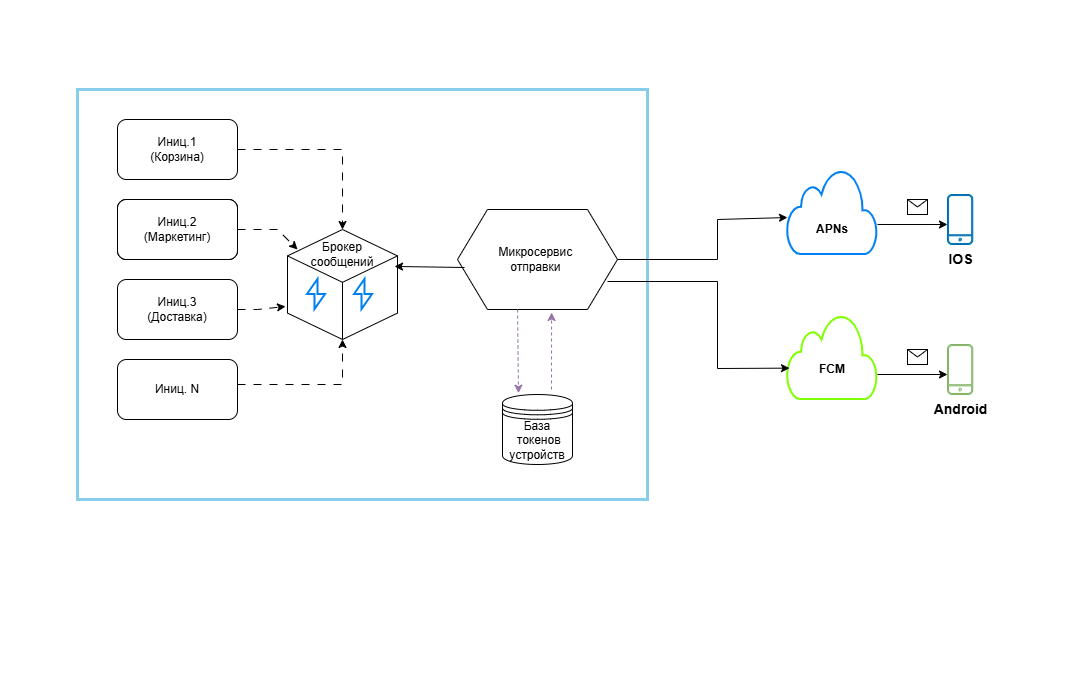

The diagram above was exported from draw.io. Its source (the exported page's mxGraphModel, read from the mxfile embedded in the PNG):
<mxGraphModel dx="969" dy="526" grid="1" gridSize="10" guides="1" tooltips="1" connect="1" arrows="1" fold="1" page="1" pageScale="1" pageWidth="827" pageHeight="1169" math="0" shadow="0">
  <root>
    <mxCell id="0" />
    <mxCell id="1" parent="0" />
    <mxCell id="9jPBdOgn8HbbEkaRubUs-53" parent="1" style="verticalLabelPosition=bottom;verticalAlign=top;html=1;shape=mxgraph.basic.rect;fillColor2=none;strokeWidth=3;size=20;indent=5;fillColor=default;strokeColor=skyblue;" value="" vertex="1">
      <mxGeometry height="410" width="570" x="310" y="110" as="geometry" />
    </mxCell>
    <mxCell id="9jPBdOgn8HbbEkaRubUs-1" parent="1" style="rounded=1;whiteSpace=wrap;html=1;" value="" vertex="1">
      <mxGeometry height="60" width="120" x="350" y="220" as="geometry" />
    </mxCell>
    <mxCell id="9jPBdOgn8HbbEkaRubUs-2" parent="1" style="rounded=1;whiteSpace=wrap;html=1;" value="" vertex="1">
      <mxGeometry height="60" width="120" x="350" y="220" as="geometry" />
    </mxCell>
    <mxCell id="9jPBdOgn8HbbEkaRubUs-3" parent="1" style="rounded=1;whiteSpace=wrap;html=1;" value="Иниц.2&lt;br&gt;(Маркетинг)" vertex="1">
      <mxGeometry height="60" width="120" x="350" y="220" as="geometry" />
    </mxCell>
    <mxCell id="9jPBdOgn8HbbEkaRubUs-4" parent="1" style="rounded=1;whiteSpace=wrap;html=1;" value="Иниц.3&lt;br&gt;(Доставка)" vertex="1">
      <mxGeometry height="60" width="120" x="350" y="300" as="geometry" />
    </mxCell>
    <mxCell id="9jPBdOgn8HbbEkaRubUs-5" parent="1" style="rounded=1;whiteSpace=wrap;html=1;" value="Иниц.1&lt;br&gt;(Корзина)" vertex="1">
      <mxGeometry height="60" width="120" x="350" y="140" as="geometry" />
    </mxCell>
    <mxCell id="9jPBdOgn8HbbEkaRubUs-6" parent="1" style="rounded=1;whiteSpace=wrap;html=1;" value="Иниц. N" vertex="1">
      <mxGeometry height="60" width="120" x="350" y="380" as="geometry" />
    </mxCell>
    <mxCell id="9jPBdOgn8HbbEkaRubUs-9" parent="1" style="verticalLabelPosition=bottom;verticalAlign=top;html=1;shape=hexagon;perimeter=hexagonPerimeter2;arcSize=6;size=0.1875;" value="" vertex="1">
      <mxGeometry height="100" width="160" x="690" y="230" as="geometry" />
    </mxCell>
    <mxCell id="9jPBdOgn8HbbEkaRubUs-12" parent="1" style="html=1;verticalLabelPosition=bottom;align=center;labelBackgroundColor=#ffffff;verticalAlign=top;strokeWidth=2;strokeColor=#0080F0;shadow=0;dashed=0;shape=mxgraph.ios7.icons.cloud;" value="" vertex="1">
      <mxGeometry height="85" width="90" x="1020" y="190" as="geometry" />
    </mxCell>
    <mxCell id="9jPBdOgn8HbbEkaRubUs-13" parent="1" style="html=1;verticalLabelPosition=bottom;align=center;labelBackgroundColor=#ffffff;verticalAlign=top;strokeWidth=2;strokeColor=#7FFF00;shadow=0;dashed=0;shape=mxgraph.ios7.icons.cloud;" value="" vertex="1">
      <mxGeometry height="85" width="90" x="1020" y="335" as="geometry" />
    </mxCell>
    <mxCell id="9jPBdOgn8HbbEkaRubUs-14" edge="1" parent="1" source="9jPBdOgn8HbbEkaRubUs-9" style="endArrow=classic;html=1;rounded=0;dashed=1;exitX=0.375;exitY=1;exitDx=0;exitDy=0;fillColor=#e1d5e7;strokeColor=#9673a6;entryX=0.229;entryY=-0.019;entryDx=0;entryDy=0;entryPerimeter=0;" target="9jPBdOgn8HbbEkaRubUs-52" value="">
      <mxGeometry height="50" relative="1" width="50" as="geometry">
        <mxPoint x="650" y="270" as="sourcePoint" />
        <mxPoint x="750" y="389" as="targetPoint" />
      </mxGeometry>
    </mxCell>
    <mxCell id="9jPBdOgn8HbbEkaRubUs-15" edge="1" parent="1" style="endArrow=classic;html=1;rounded=0;dashed=1;fillColor=#e1d5e7;strokeColor=#9673a6;entryX=0.588;entryY=1.03;entryDx=0;entryDy=0;entryPerimeter=0;" target="9jPBdOgn8HbbEkaRubUs-9" value="">
      <mxGeometry height="50" relative="1" width="50" as="geometry">
        <mxPoint x="784" y="410" as="sourcePoint" />
        <mxPoint x="830" y="409" as="targetPoint" />
      </mxGeometry>
    </mxCell>
    <mxCell id="9jPBdOgn8HbbEkaRubUs-16" parent="1" style="text;html=1;whiteSpace=wrap;strokeColor=none;fillColor=none;align=center;verticalAlign=middle;rounded=0;" value="Микросервис&amp;nbsp;&lt;br&gt;отправки&amp;nbsp;" vertex="1">
      <mxGeometry height="30" width="60" x="740" y="265" as="geometry" />
    </mxCell>
    <mxCell id="9jPBdOgn8HbbEkaRubUs-17" parent="1" style="text;html=1;whiteSpace=wrap;strokeColor=none;fillColor=none;align=center;verticalAlign=middle;rounded=0;" value="&lt;b style=&quot;text-wrap-mode: nowrap;&quot;&gt;APNs&lt;/b&gt;" vertex="1">
      <mxGeometry height="30" width="60" x="1035" y="235" as="geometry" />
    </mxCell>
    <mxCell id="9jPBdOgn8HbbEkaRubUs-22" parent="1" style="text;html=1;whiteSpace=wrap;strokeColor=none;fillColor=none;align=center;verticalAlign=middle;rounded=0;" value="&lt;b style=&quot;text-wrap-mode: nowrap;&quot;&gt;FCM&lt;/b&gt;" vertex="1">
      <mxGeometry height="30" width="60" x="1035" y="375" as="geometry" />
    </mxCell>
    <mxCell id="9jPBdOgn8HbbEkaRubUs-29" parent="1" style="sketch=0;verticalLabelPosition=bottom;sketch=0;aspect=fixed;html=1;verticalAlign=top;strokeColor=#82b366;fillColor=#d5e8d4;align=center;outlineConnect=0;pointerEvents=1;shape=mxgraph.citrix2.mobile;" value="&lt;b&gt;&lt;font style=&quot;color: rgb(0, 0, 0); font-size: 14px;&quot;&gt;Android&lt;/font&gt;&lt;/b&gt;" vertex="1">
      <mxGeometry height="50" width="25.255" x="1180" y="365" as="geometry" />
    </mxCell>
    <mxCell id="9jPBdOgn8HbbEkaRubUs-30" parent="1" style="sketch=0;verticalLabelPosition=bottom;sketch=0;aspect=fixed;html=1;verticalAlign=top;strokeColor=#006EAF;fillColor=#1ba1e2;align=center;outlineConnect=0;pointerEvents=1;shape=mxgraph.citrix2.mobile;fontColor=#ffffff;" value="&lt;b&gt;&lt;font style=&quot;font-size: 14px; color: rgb(0, 0, 0);&quot;&gt;IOS&lt;/font&gt;&lt;/b&gt;" vertex="1">
      <mxGeometry height="50" width="25.255" x="1180" y="215" as="geometry" />
    </mxCell>
    <mxCell id="9jPBdOgn8HbbEkaRubUs-33" parent="1" style="html=1;shape=mxgraph.basic.isocube;isoAngle=15;" value="" vertex="1">
      <mxGeometry height="110" width="110" x="520" y="250" as="geometry" />
    </mxCell>
    <mxCell id="9jPBdOgn8HbbEkaRubUs-34" parent="1" style="text;html=1;whiteSpace=wrap;strokeColor=none;fillColor=none;align=center;verticalAlign=middle;rounded=0;" value="Брокер&lt;br&gt;сообщений" vertex="1">
      <mxGeometry height="30" width="60" x="545" y="260" as="geometry" />
    </mxCell>
    <mxCell id="9jPBdOgn8HbbEkaRubUs-35" edge="1" parent="1" source="9jPBdOgn8HbbEkaRubUs-12" style="endArrow=classic;html=1;rounded=0;entryX=0;entryY=0.6;entryDx=0;entryDy=0;entryPerimeter=0;exitX=1;exitY=0.647;exitDx=0;exitDy=0;exitPerimeter=0;" target="9jPBdOgn8HbbEkaRubUs-30" value="">
      <mxGeometry height="50" relative="1" width="50" as="geometry">
        <mxPoint x="770" y="365" as="sourcePoint" />
        <mxPoint x="820" y="315" as="targetPoint" />
      </mxGeometry>
    </mxCell>
    <mxCell id="9jPBdOgn8HbbEkaRubUs-36" edge="1" parent="1" style="endArrow=classic;html=1;rounded=0;entryX=0;entryY=0.6;entryDx=0;entryDy=0;entryPerimeter=0;exitX=1;exitY=0.647;exitDx=0;exitDy=0;exitPerimeter=0;" value="">
      <mxGeometry height="50" relative="1" width="50" as="geometry">
        <mxPoint x="1110" y="395" as="sourcePoint" />
        <mxPoint x="1180" y="395" as="targetPoint" />
      </mxGeometry>
    </mxCell>
    <mxCell id="9jPBdOgn8HbbEkaRubUs-37" parent="1" style="shape=message;html=1;html=1;outlineConnect=0;labelPosition=center;verticalLabelPosition=bottom;align=center;verticalAlign=top;" value="" vertex="1">
      <mxGeometry height="15" width="20" x="1140" y="220" as="geometry" />
    </mxCell>
    <mxCell id="9jPBdOgn8HbbEkaRubUs-38" parent="1" style="shape=message;html=1;html=1;outlineConnect=0;labelPosition=center;verticalLabelPosition=bottom;align=center;verticalAlign=top;" value="" vertex="1">
      <mxGeometry height="15" width="20" x="1140" y="370" as="geometry" />
    </mxCell>
    <mxCell id="9jPBdOgn8HbbEkaRubUs-39" edge="1" parent="1" source="9jPBdOgn8HbbEkaRubUs-5" style="endArrow=classic;html=1;rounded=0;exitX=1;exitY=0.5;exitDx=0;exitDy=0;entryX=0.5;entryY=0;entryDx=0;entryDy=0;entryPerimeter=0;dashed=1;dashPattern=8 8;" target="9jPBdOgn8HbbEkaRubUs-33" value="">
      <mxGeometry height="50" relative="1" width="50" as="geometry">
        <Array as="points">
          <mxPoint x="575" y="170" />
        </Array>
        <mxPoint x="650" y="350" as="sourcePoint" />
        <mxPoint x="700" y="300" as="targetPoint" />
      </mxGeometry>
    </mxCell>
    <mxCell id="9jPBdOgn8HbbEkaRubUs-40" edge="1" parent="1" style="endArrow=classic;html=1;rounded=0;exitX=1;exitY=0.5;exitDx=0;exitDy=0;entryX=0.5;entryY=1;entryDx=0;entryDy=0;entryPerimeter=0;dashed=1;dashPattern=8 8;" target="9jPBdOgn8HbbEkaRubUs-33" value="">
      <mxGeometry height="50" relative="1" width="50" as="geometry">
        <Array as="points">
          <mxPoint x="575" y="405" />
        </Array>
        <mxPoint x="470" y="405" as="sourcePoint" />
        <mxPoint x="575" y="485" as="targetPoint" />
      </mxGeometry>
    </mxCell>
    <mxCell id="9jPBdOgn8HbbEkaRubUs-41" edge="1" parent="1" source="9jPBdOgn8HbbEkaRubUs-4" style="endArrow=classic;html=1;rounded=0;exitX=1;exitY=0.5;exitDx=0;exitDy=0;entryX=-0.018;entryY=0.7;entryDx=0;entryDy=0;entryPerimeter=0;dashed=1;dashPattern=8 8;" target="9jPBdOgn8HbbEkaRubUs-33" value="">
      <mxGeometry height="50" relative="1" width="50" as="geometry">
        <Array as="points">
          <mxPoint x="490" y="330" />
        </Array>
        <mxPoint x="510" y="350" as="sourcePoint" />
        <mxPoint x="615" y="430" as="targetPoint" />
      </mxGeometry>
    </mxCell>
    <mxCell id="9jPBdOgn8HbbEkaRubUs-42" edge="1" parent="1" source="9jPBdOgn8HbbEkaRubUs-3" style="endArrow=classic;html=1;rounded=0;exitX=1;exitY=0.5;exitDx=0;exitDy=0;dashed=1;dashPattern=8 8;entryX=0.091;entryY=0.182;entryDx=0;entryDy=0;entryPerimeter=0;" target="9jPBdOgn8HbbEkaRubUs-33" value="">
      <mxGeometry height="50" relative="1" width="50" as="geometry">
        <Array as="points">
          <mxPoint x="510" y="250" />
        </Array>
        <mxPoint x="480" y="253" as="sourcePoint" />
        <mxPoint x="500" y="280" as="targetPoint" />
      </mxGeometry>
    </mxCell>
    <mxCell id="9jPBdOgn8HbbEkaRubUs-43" edge="1" parent="1" source="9jPBdOgn8HbbEkaRubUs-9" style="endArrow=classic;html=1;rounded=0;entryX=0.973;entryY=0.336;entryDx=0;entryDy=0;entryPerimeter=0;exitX=0.044;exitY=0.58;exitDx=0;exitDy=0;exitPerimeter=0;" target="9jPBdOgn8HbbEkaRubUs-33" value="">
      <mxGeometry height="50" relative="1" width="50" as="geometry">
        <mxPoint x="650" y="350" as="sourcePoint" />
        <mxPoint x="700" y="300" as="targetPoint" />
      </mxGeometry>
    </mxCell>
    <mxCell id="9jPBdOgn8HbbEkaRubUs-46" edge="1" parent="1" source="9jPBdOgn8HbbEkaRubUs-9" style="endArrow=classic;html=1;rounded=0;exitX=1;exitY=0.5;exitDx=0;exitDy=0;entryX=0;entryY=0.565;entryDx=0;entryDy=0;entryPerimeter=0;" target="9jPBdOgn8HbbEkaRubUs-12" value="">
      <mxGeometry height="50" relative="1" width="50" as="geometry">
        <Array as="points">
          <mxPoint x="950" y="280" />
          <mxPoint x="950" y="240" />
        </Array>
        <mxPoint x="880" y="265" as="sourcePoint" />
        <mxPoint x="940" y="285" as="targetPoint" />
      </mxGeometry>
    </mxCell>
    <mxCell id="9jPBdOgn8HbbEkaRubUs-51" edge="1" parent="1" style="endArrow=classic;html=1;rounded=0;exitX=1;exitY=0.5;exitDx=0;exitDy=0;entryX=0.022;entryY=0.631;entryDx=0;entryDy=0;entryPerimeter=0;" target="9jPBdOgn8HbbEkaRubUs-13" value="">
      <mxGeometry height="50" relative="1" width="50" as="geometry">
        <Array as="points">
          <mxPoint x="950" y="302" />
          <mxPoint x="950" y="389" />
        </Array>
        <mxPoint x="840" y="302" as="sourcePoint" />
        <mxPoint x="1010" y="260" as="targetPoint" />
      </mxGeometry>
    </mxCell>
    <mxCell id="9jPBdOgn8HbbEkaRubUs-52" parent="1" style="shape=datastore;whiteSpace=wrap;html=1;" value="База&lt;br&gt;&amp;nbsp;токенов устройств" vertex="1">
      <mxGeometry height="70" width="70" x="735" y="415" as="geometry" />
    </mxCell>
    <mxCell id="9jPBdOgn8HbbEkaRubUs-56" parent="1" style="html=1;verticalLabelPosition=bottom;align=center;labelBackgroundColor=#ffffff;verticalAlign=top;strokeWidth=2;strokeColor=#0080F0;shadow=0;dashed=0;shape=mxgraph.ios7.icons.flash;" value="" vertex="1">
      <mxGeometry height="30" width="18" x="540" y="300" as="geometry" />
    </mxCell>
    <mxCell id="9jPBdOgn8HbbEkaRubUs-57" parent="1" style="html=1;verticalLabelPosition=bottom;align=center;labelBackgroundColor=#ffffff;verticalAlign=top;strokeWidth=2;strokeColor=#0080F0;shadow=0;dashed=0;shape=mxgraph.ios7.icons.flash;" value="" vertex="1">
      <mxGeometry height="30" width="18" x="587" y="300" as="geometry" />
    </mxCell>
  </root>
</mxGraphModel>